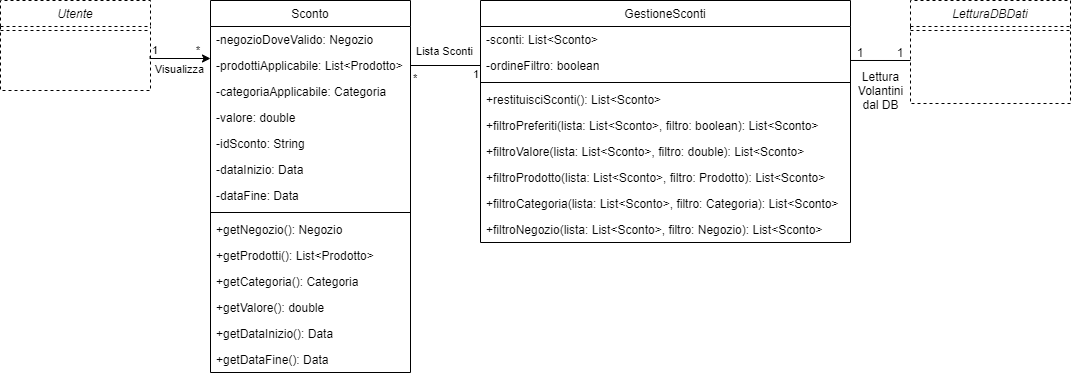

The diagram above was exported from draw.io. Its source (the exported page's mxGraphModel, read from the mxfile embedded in the PNG):
<mxGraphModel dx="3664" dy="1633" grid="1" gridSize="10" guides="1" tooltips="1" connect="1" arrows="1" fold="1" page="1" pageScale="1" pageWidth="1169" pageHeight="827" math="0" shadow="0">
  <root>
    <mxCell id="0" />
    <mxCell id="1" parent="0" />
    <mxCell id="HG3mYx-gKlURyib71wjE-33" value="Sconto" style="swimlane;fontStyle=0;align=center;verticalAlign=top;childLayout=stackLayout;horizontal=1;startSize=26;horizontalStack=0;resizeParent=1;resizeLast=0;collapsible=1;marginBottom=0;rounded=0;shadow=0;strokeWidth=1;" parent="1" vertex="1">
      <mxGeometry x="-1420" y="-520" width="200" height="372" as="geometry">
        <mxRectangle x="-1070" y="-380" width="170" height="26" as="alternateBounds" />
      </mxGeometry>
    </mxCell>
    <mxCell id="HG3mYx-gKlURyib71wjE-393" value="-negozioDoveValido: Negozio" style="text;align=left;verticalAlign=top;spacingLeft=4;spacingRight=4;overflow=hidden;rotatable=0;points=[[0,0.5],[1,0.5]];portConstraint=eastwest;" parent="HG3mYx-gKlURyib71wjE-33" vertex="1">
      <mxGeometry y="26" width="200" height="26" as="geometry" />
    </mxCell>
    <mxCell id="HG3mYx-gKlURyib71wjE-394" value="-prodottiApplicabile: List&lt;Prodotto&gt;" style="text;align=left;verticalAlign=top;spacingLeft=4;spacingRight=4;overflow=hidden;rotatable=0;points=[[0,0.5],[1,0.5]];portConstraint=eastwest;" parent="HG3mYx-gKlURyib71wjE-33" vertex="1">
      <mxGeometry y="52" width="200" height="26" as="geometry" />
    </mxCell>
    <mxCell id="HG3mYx-gKlURyib71wjE-395" value="-categoriaApplicabile: Categoria" style="text;align=left;verticalAlign=top;spacingLeft=4;spacingRight=4;overflow=hidden;rotatable=0;points=[[0,0.5],[1,0.5]];portConstraint=eastwest;" parent="HG3mYx-gKlURyib71wjE-33" vertex="1">
      <mxGeometry y="78" width="200" height="26" as="geometry" />
    </mxCell>
    <mxCell id="HG3mYx-gKlURyib71wjE-396" value="-valore: double" style="text;align=left;verticalAlign=top;spacingLeft=4;spacingRight=4;overflow=hidden;rotatable=0;points=[[0,0.5],[1,0.5]];portConstraint=eastwest;" parent="HG3mYx-gKlURyib71wjE-33" vertex="1">
      <mxGeometry y="104" width="200" height="26" as="geometry" />
    </mxCell>
    <mxCell id="HG3mYx-gKlURyib71wjE-397" value="-idSconto: String" style="text;align=left;verticalAlign=top;spacingLeft=4;spacingRight=4;overflow=hidden;rotatable=0;points=[[0,0.5],[1,0.5]];portConstraint=eastwest;" parent="HG3mYx-gKlURyib71wjE-33" vertex="1">
      <mxGeometry y="130" width="200" height="26" as="geometry" />
    </mxCell>
    <mxCell id="jzM0uxomNM2dfzDRZnS_-3" value="-dataInizio: Data" style="text;align=left;verticalAlign=top;spacingLeft=4;spacingRight=4;overflow=hidden;rotatable=0;points=[[0,0.5],[1,0.5]];portConstraint=eastwest;rounded=0;shadow=0;html=0;" parent="HG3mYx-gKlURyib71wjE-33" vertex="1">
      <mxGeometry y="156" width="200" height="26" as="geometry" />
    </mxCell>
    <mxCell id="vsFHrtVYp7B9Rw22_aYg-1" value="-dataFine: Data" style="text;align=left;verticalAlign=top;spacingLeft=4;spacingRight=4;overflow=hidden;rotatable=0;points=[[0,0.5],[1,0.5]];portConstraint=eastwest;rounded=0;shadow=0;html=0;" parent="HG3mYx-gKlURyib71wjE-33" vertex="1">
      <mxGeometry y="182" width="200" height="26" as="geometry" />
    </mxCell>
    <mxCell id="HG3mYx-gKlURyib71wjE-38" value="" style="line;html=1;strokeWidth=1;align=left;verticalAlign=middle;spacingTop=-1;spacingLeft=3;spacingRight=3;rotatable=0;labelPosition=right;points=[];portConstraint=eastwest;" parent="HG3mYx-gKlURyib71wjE-33" vertex="1">
      <mxGeometry y="208" width="200" height="8" as="geometry" />
    </mxCell>
    <mxCell id="HG3mYx-gKlURyib71wjE-398" value="+getNegozio(): Negozio" style="text;align=left;verticalAlign=top;spacingLeft=4;spacingRight=4;overflow=hidden;rotatable=0;points=[[0,0.5],[1,0.5]];portConstraint=eastwest;" parent="HG3mYx-gKlURyib71wjE-33" vertex="1">
      <mxGeometry y="216" width="200" height="26" as="geometry" />
    </mxCell>
    <mxCell id="HG3mYx-gKlURyib71wjE-399" value="+getProdotti(): List&lt;Prodotto&gt;" style="text;align=left;verticalAlign=top;spacingLeft=4;spacingRight=4;overflow=hidden;rotatable=0;points=[[0,0.5],[1,0.5]];portConstraint=eastwest;" parent="HG3mYx-gKlURyib71wjE-33" vertex="1">
      <mxGeometry y="242" width="200" height="26" as="geometry" />
    </mxCell>
    <mxCell id="HG3mYx-gKlURyib71wjE-400" value="+getCategoria(): Categoria" style="text;align=left;verticalAlign=top;spacingLeft=4;spacingRight=4;overflow=hidden;rotatable=0;points=[[0,0.5],[1,0.5]];portConstraint=eastwest;" parent="HG3mYx-gKlURyib71wjE-33" vertex="1">
      <mxGeometry y="268" width="200" height="26" as="geometry" />
    </mxCell>
    <mxCell id="HG3mYx-gKlURyib71wjE-401" value="+getValore(): double" style="text;align=left;verticalAlign=top;spacingLeft=4;spacingRight=4;overflow=hidden;rotatable=0;points=[[0,0.5],[1,0.5]];portConstraint=eastwest;" parent="HG3mYx-gKlURyib71wjE-33" vertex="1">
      <mxGeometry y="294" width="200" height="26" as="geometry" />
    </mxCell>
    <mxCell id="jzM0uxomNM2dfzDRZnS_-1" value="+getDataInizio(): Data" style="text;align=left;verticalAlign=top;spacingLeft=4;spacingRight=4;overflow=hidden;rotatable=0;points=[[0,0.5],[1,0.5]];portConstraint=eastwest;" parent="HG3mYx-gKlURyib71wjE-33" vertex="1">
      <mxGeometry y="320" width="200" height="26" as="geometry" />
    </mxCell>
    <mxCell id="jzM0uxomNM2dfzDRZnS_-2" value="+getDataFine(): Data" style="text;align=left;verticalAlign=top;spacingLeft=4;spacingRight=4;overflow=hidden;rotatable=0;points=[[0,0.5],[1,0.5]];portConstraint=eastwest;" parent="HG3mYx-gKlURyib71wjE-33" vertex="1">
      <mxGeometry y="346" width="200" height="26" as="geometry" />
    </mxCell>
    <mxCell id="HG3mYx-gKlURyib71wjE-71" value="GestioneSconti" style="swimlane;fontStyle=0;align=center;verticalAlign=top;childLayout=stackLayout;horizontal=1;startSize=26;horizontalStack=0;resizeParent=1;resizeLast=0;collapsible=1;marginBottom=0;rounded=0;shadow=0;strokeWidth=1;" parent="1" vertex="1">
      <mxGeometry x="-1150" y="-520" width="370" height="242" as="geometry">
        <mxRectangle x="-1290" y="119" width="170" height="26" as="alternateBounds" />
      </mxGeometry>
    </mxCell>
    <mxCell id="HG3mYx-gKlURyib71wjE-388" value="-sconti: List&lt;Sconto&gt;" style="text;align=left;verticalAlign=top;spacingLeft=4;spacingRight=4;overflow=hidden;rotatable=0;points=[[0,0.5],[1,0.5]];portConstraint=eastwest;" parent="HG3mYx-gKlURyib71wjE-71" vertex="1">
      <mxGeometry y="26" width="370" height="26" as="geometry" />
    </mxCell>
    <mxCell id="HG3mYx-gKlURyib71wjE-354" value="-ordineFiltro: boolean" style="text;align=left;verticalAlign=top;spacingLeft=4;spacingRight=4;overflow=hidden;rotatable=0;points=[[0,0.5],[1,0.5]];portConstraint=eastwest;" parent="HG3mYx-gKlURyib71wjE-71" vertex="1">
      <mxGeometry y="52" width="370" height="26" as="geometry" />
    </mxCell>
    <mxCell id="HG3mYx-gKlURyib71wjE-74" value="" style="line;html=1;strokeWidth=1;align=left;verticalAlign=middle;spacingTop=-1;spacingLeft=3;spacingRight=3;rotatable=0;labelPosition=right;points=[];portConstraint=eastwest;" parent="HG3mYx-gKlURyib71wjE-71" vertex="1">
      <mxGeometry y="78" width="370" height="8" as="geometry" />
    </mxCell>
    <mxCell id="HG3mYx-gKlURyib71wjE-410" value="+restituisciSconti(): List&lt;Sconto&gt;" style="text;align=left;verticalAlign=top;spacingLeft=4;spacingRight=4;overflow=hidden;rotatable=0;points=[[0,0.5],[1,0.5]];portConstraint=eastwest;" parent="HG3mYx-gKlURyib71wjE-71" vertex="1">
      <mxGeometry y="86" width="370" height="26" as="geometry" />
    </mxCell>
    <mxCell id="HG3mYx-gKlURyib71wjE-409" value="+filtroPreferiti(lista: List&lt;Sconto&gt;, filtro: boolean): List&lt;Sconto&gt;" style="text;align=left;verticalAlign=top;spacingLeft=4;spacingRight=4;overflow=hidden;rotatable=0;points=[[0,0.5],[1,0.5]];portConstraint=eastwest;" parent="HG3mYx-gKlURyib71wjE-71" vertex="1">
      <mxGeometry y="112" width="370" height="26" as="geometry" />
    </mxCell>
    <mxCell id="HG3mYx-gKlURyib71wjE-408" value="+filtroValore(lista: List&lt;Sconto&gt;, filtro: double): List&lt;Sconto&gt;" style="text;align=left;verticalAlign=top;spacingLeft=4;spacingRight=4;overflow=hidden;rotatable=0;points=[[0,0.5],[1,0.5]];portConstraint=eastwest;" parent="HG3mYx-gKlURyib71wjE-71" vertex="1">
      <mxGeometry y="138" width="370" height="26" as="geometry" />
    </mxCell>
    <mxCell id="HG3mYx-gKlURyib71wjE-407" value="+filtroProdotto(lista: List&lt;Sconto&gt;, filtro: Prodotto): List&lt;Sconto&gt;" style="text;align=left;verticalAlign=top;spacingLeft=4;spacingRight=4;overflow=hidden;rotatable=0;points=[[0,0.5],[1,0.5]];portConstraint=eastwest;" parent="HG3mYx-gKlURyib71wjE-71" vertex="1">
      <mxGeometry y="164" width="370" height="26" as="geometry" />
    </mxCell>
    <mxCell id="HG3mYx-gKlURyib71wjE-406" value="+filtroCategoria(lista: List&lt;Sconto&gt;, filtro: Categoria): List&lt;Sconto&gt;" style="text;align=left;verticalAlign=top;spacingLeft=4;spacingRight=4;overflow=hidden;rotatable=0;points=[[0,0.5],[1,0.5]];portConstraint=eastwest;" parent="HG3mYx-gKlURyib71wjE-71" vertex="1">
      <mxGeometry y="190" width="370" height="26" as="geometry" />
    </mxCell>
    <mxCell id="HG3mYx-gKlURyib71wjE-405" value="+filtroNegozio(lista: List&lt;Sconto&gt;, filtro: Negozio): List&lt;Sconto&gt;" style="text;align=left;verticalAlign=top;spacingLeft=4;spacingRight=4;overflow=hidden;rotatable=0;points=[[0,0.5],[1,0.5]];portConstraint=eastwest;" parent="HG3mYx-gKlURyib71wjE-71" vertex="1">
      <mxGeometry y="216" width="370" height="26" as="geometry" />
    </mxCell>
    <mxCell id="HG3mYx-gKlURyib71wjE-86" value="Utente" style="swimlane;fontStyle=2;align=center;verticalAlign=top;childLayout=stackLayout;horizontal=1;startSize=26;horizontalStack=0;resizeParent=1;resizeLast=0;collapsible=1;marginBottom=0;rounded=0;shadow=0;strokeWidth=1;dashed=1;" parent="1" vertex="1">
      <mxGeometry x="-1630" y="-520" width="150" height="90" as="geometry">
        <mxRectangle x="960" y="120" width="160" height="26" as="alternateBounds" />
      </mxGeometry>
    </mxCell>
    <mxCell id="HG3mYx-gKlURyib71wjE-96" value="" style="line;html=1;strokeWidth=1;align=left;verticalAlign=middle;spacingTop=-1;spacingLeft=3;spacingRight=3;rotatable=0;labelPosition=right;points=[];portConstraint=eastwest;dashed=1;" parent="HG3mYx-gKlURyib71wjE-86" vertex="1">
      <mxGeometry y="26" width="150" height="8" as="geometry" />
    </mxCell>
    <mxCell id="HG3mYx-gKlURyib71wjE-306" value="" style="endArrow=classic;html=1;edgeStyle=orthogonalEdgeStyle;rounded=0;" parent="HG3mYx-gKlURyib71wjE-86" edge="1">
      <mxGeometry relative="1" as="geometry">
        <mxPoint x="149.54999999999995" y="56" as="sourcePoint" />
        <mxPoint x="210" y="58" as="targetPoint" />
        <Array as="points">
          <mxPoint x="150" y="58" />
        </Array>
      </mxGeometry>
    </mxCell>
    <mxCell id="HG3mYx-gKlURyib71wjE-307" value="Visualizza" style="edgeLabel;resizable=0;html=1;align=center;verticalAlign=middle;" parent="HG3mYx-gKlURyib71wjE-306" connectable="0" vertex="1">
      <mxGeometry relative="1" as="geometry">
        <mxPoint y="10" as="offset" />
      </mxGeometry>
    </mxCell>
    <mxCell id="HG3mYx-gKlURyib71wjE-308" value="1" style="edgeLabel;resizable=0;html=1;align=left;verticalAlign=bottom;" parent="HG3mYx-gKlURyib71wjE-306" connectable="0" vertex="1">
      <mxGeometry x="-1" relative="1" as="geometry">
        <mxPoint y="2" as="offset" />
      </mxGeometry>
    </mxCell>
    <mxCell id="HG3mYx-gKlURyib71wjE-309" value="*" style="edgeLabel;resizable=0;html=1;align=right;verticalAlign=bottom;" parent="HG3mYx-gKlURyib71wjE-306" connectable="0" vertex="1">
      <mxGeometry x="1" relative="1" as="geometry">
        <mxPoint x="-10" as="offset" />
      </mxGeometry>
    </mxCell>
    <mxCell id="HG3mYx-gKlURyib71wjE-269" value="LetturaDBDati" style="swimlane;fontStyle=2;align=center;verticalAlign=top;childLayout=stackLayout;horizontal=1;startSize=26;horizontalStack=0;resizeParent=1;resizeLast=0;collapsible=1;marginBottom=0;rounded=0;shadow=0;strokeWidth=1;dashed=1;" parent="1" vertex="1">
      <mxGeometry x="-720" y="-520" width="160" height="103" as="geometry">
        <mxRectangle x="-670" y="-430" width="160" height="26" as="alternateBounds" />
      </mxGeometry>
    </mxCell>
    <mxCell id="HG3mYx-gKlURyib71wjE-270" value="" style="line;html=1;strokeWidth=1;align=left;verticalAlign=middle;spacingTop=-1;spacingLeft=3;spacingRight=3;rotatable=0;labelPosition=right;points=[];portConstraint=eastwest;dashed=1;" parent="HG3mYx-gKlURyib71wjE-269" vertex="1">
      <mxGeometry y="26" width="160" height="8" as="geometry" />
    </mxCell>
    <mxCell id="HG3mYx-gKlURyib71wjE-300" value="Lista Sconti" style="edgeLabel;resizable=0;html=1;align=center;verticalAlign=middle;" parent="1" connectable="0" vertex="1">
      <mxGeometry x="-1197" y="-468.50428571428574" as="geometry">
        <mxPoint x="10" y="-1" as="offset" />
      </mxGeometry>
    </mxCell>
    <mxCell id="HG3mYx-gKlURyib71wjE-301" value="*" style="edgeLabel;resizable=0;html=1;align=left;verticalAlign=bottom;" parent="1" connectable="0" vertex="1">
      <mxGeometry x="-970" y="-560" as="geometry">
        <mxPoint x="-249" y="126" as="offset" />
      </mxGeometry>
    </mxCell>
    <mxCell id="HG3mYx-gKlURyib71wjE-302" value="1" style="edgeLabel;resizable=0;html=1;align=left;verticalAlign=bottom;" parent="1" connectable="0" vertex="1">
      <mxGeometry x="-910" y="-564" as="geometry">
        <mxPoint x="-249" y="126" as="offset" />
      </mxGeometry>
    </mxCell>
    <mxCell id="HG3mYx-gKlURyib71wjE-305" value="1" style="text;html=1;strokeColor=none;fillColor=none;align=center;verticalAlign=middle;whiteSpace=wrap;rounded=0;" parent="1" vertex="1">
      <mxGeometry x="-790" y="-478.5" width="40" height="20" as="geometry" />
    </mxCell>
    <mxCell id="HG3mYx-gKlURyib71wjE-389" value="" style="endArrow=none;html=1;exitX=1;exitY=0.5;exitDx=0;exitDy=0;entryX=0;entryY=0.5;entryDx=0;entryDy=0;" parent="1" source="HG3mYx-gKlURyib71wjE-394" target="HG3mYx-gKlURyib71wjE-354" edge="1">
      <mxGeometry width="50" height="50" relative="1" as="geometry">
        <mxPoint x="-1274.595" y="-308.39200000000005" as="sourcePoint" />
        <mxPoint x="-1150" y="-439" as="targetPoint" />
      </mxGeometry>
    </mxCell>
    <mxCell id="HG3mYx-gKlURyib71wjE-392" value="Lettura&lt;br&gt;Volantini&lt;br&gt;dal DB" style="text;html=1;align=center;verticalAlign=middle;resizable=0;points=[];autosize=1;strokeColor=none;" parent="1" vertex="1">
      <mxGeometry x="-780" y="-455" width="60" height="50" as="geometry" />
    </mxCell>
    <mxCell id="HG3mYx-gKlURyib71wjE-352" value="1" style="text;html=1;strokeColor=none;fillColor=none;align=center;verticalAlign=middle;whiteSpace=wrap;rounded=0;" parent="1" vertex="1">
      <mxGeometry x="-740" y="-478.5" width="20" height="20" as="geometry" />
    </mxCell>
    <mxCell id="HG3mYx-gKlURyib71wjE-411" value="" style="endArrow=none;html=1;exitX=0.999;exitY=0.307;exitDx=0;exitDy=0;exitPerimeter=0;" parent="1" source="HG3mYx-gKlURyib71wjE-354" edge="1">
      <mxGeometry width="50" height="50" relative="1" as="geometry">
        <mxPoint x="-770" y="-420" as="sourcePoint" />
        <mxPoint x="-720" y="-460" as="targetPoint" />
      </mxGeometry>
    </mxCell>
  </root>
</mxGraphModel>